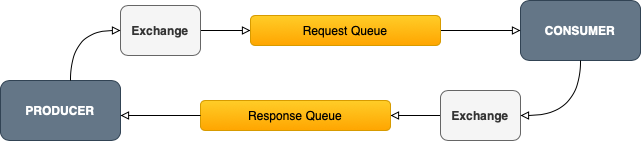

The diagram above was exported from draw.io. Its source (the exported page's mxGraphModel, read from the mxfile embedded in the PNG):
<mxGraphModel dx="960" dy="648" grid="1" gridSize="10" guides="1" tooltips="1" connect="1" arrows="1" fold="1" page="1" pageScale="1" pageWidth="827" pageHeight="1169" math="0" shadow="0">
  <root>
    <mxCell id="WIyWlLk6GJQsqaUBKTNV-0" />
    <mxCell id="WIyWlLk6GJQsqaUBKTNV-1" parent="WIyWlLk6GJQsqaUBKTNV-0" />
    <mxCell id="2Ame9g310z5l7MgPUu55-0" value="&lt;b&gt;PRODUCER&lt;/b&gt;" style="whiteSpace=wrap;html=1;rounded=1;fillColor=#647687;strokeColor=#314354;fontColor=#ffffff;" vertex="1" parent="WIyWlLk6GJQsqaUBKTNV-1">
      <mxGeometry x="40" y="150" width="120" height="60" as="geometry" />
    </mxCell>
    <mxCell id="2Ame9g310z5l7MgPUu55-1" value="&lt;b&gt;CONSUMER&lt;/b&gt;" style="whiteSpace=wrap;html=1;rounded=1;fillColor=#647687;strokeColor=#314354;fontColor=#ffffff;" vertex="1" parent="WIyWlLk6GJQsqaUBKTNV-1">
      <mxGeometry x="560" y="70" width="120" height="60" as="geometry" />
    </mxCell>
    <mxCell id="2Ame9g310z5l7MgPUu55-7" value="" style="edgeStyle=orthogonalEdgeStyle;orthogonalLoop=1;jettySize=auto;html=1;curved=1;endArrow=block;endFill=0;" edge="1" parent="WIyWlLk6GJQsqaUBKTNV-1" source="2Ame9g310z5l7MgPUu55-2" target="2Ame9g310z5l7MgPUu55-6">
      <mxGeometry relative="1" as="geometry" />
    </mxCell>
    <mxCell id="2Ame9g310z5l7MgPUu55-2" value="&lt;b&gt;Exchange&lt;/b&gt;" style="whiteSpace=wrap;html=1;rounded=1;fillColor=#f5f5f5;strokeColor=#666666;fontColor=#333333;" vertex="1" parent="WIyWlLk6GJQsqaUBKTNV-1">
      <mxGeometry x="160" y="75" width="80" height="50" as="geometry" />
    </mxCell>
    <mxCell id="2Ame9g310z5l7MgPUu55-5" value="" style="endArrow=block;html=1;sketch=0;shadow=0;edgeStyle=orthogonalEdgeStyle;curved=1;strokeWidth=1;endFill=0;" edge="1" parent="WIyWlLk6GJQsqaUBKTNV-1">
      <mxGeometry width="50" height="50" relative="1" as="geometry">
        <mxPoint x="110" y="150" as="sourcePoint" />
        <mxPoint x="160" y="100" as="targetPoint" />
        <Array as="points">
          <mxPoint x="110" y="100" />
        </Array>
      </mxGeometry>
    </mxCell>
    <mxCell id="2Ame9g310z5l7MgPUu55-8" value="" style="edgeStyle=orthogonalEdgeStyle;orthogonalLoop=1;jettySize=auto;html=1;curved=1;endArrow=block;endFill=0;" edge="1" parent="WIyWlLk6GJQsqaUBKTNV-1" source="2Ame9g310z5l7MgPUu55-6" target="2Ame9g310z5l7MgPUu55-1">
      <mxGeometry relative="1" as="geometry" />
    </mxCell>
    <mxCell id="2Ame9g310z5l7MgPUu55-6" value="Request Queue" style="whiteSpace=wrap;html=1;rounded=1;fillColor=#ffcd28;strokeColor=#d79b00;gradientColor=#ffa500;" vertex="1" parent="WIyWlLk6GJQsqaUBKTNV-1">
      <mxGeometry x="290" y="85" width="190" height="30" as="geometry" />
    </mxCell>
    <mxCell id="2Ame9g310z5l7MgPUu55-13" value="" style="edgeStyle=orthogonalEdgeStyle;orthogonalLoop=1;jettySize=auto;html=1;curved=1;endArrow=block;endFill=0;" edge="1" parent="WIyWlLk6GJQsqaUBKTNV-1" source="2Ame9g310z5l7MgPUu55-10" target="2Ame9g310z5l7MgPUu55-12">
      <mxGeometry relative="1" as="geometry" />
    </mxCell>
    <mxCell id="2Ame9g310z5l7MgPUu55-10" value="&lt;b&gt;Exchange&lt;/b&gt;" style="whiteSpace=wrap;html=1;rounded=1;fillColor=#f5f5f5;strokeColor=#666666;fontColor=#333333;" vertex="1" parent="WIyWlLk6GJQsqaUBKTNV-1">
      <mxGeometry x="480" y="160" width="80" height="50" as="geometry" />
    </mxCell>
    <mxCell id="2Ame9g310z5l7MgPUu55-11" value="" style="endArrow=block;html=1;entryX=1;entryY=0.5;entryDx=0;entryDy=0;exitX=0.5;exitY=1;exitDx=0;exitDy=0;edgeStyle=orthogonalEdgeStyle;curved=1;endFill=0;" edge="1" parent="WIyWlLk6GJQsqaUBKTNV-1" source="2Ame9g310z5l7MgPUu55-1" target="2Ame9g310z5l7MgPUu55-10">
      <mxGeometry width="50" height="50" relative="1" as="geometry">
        <mxPoint x="620" y="140" as="sourcePoint" />
        <mxPoint x="645" y="210" as="targetPoint" />
      </mxGeometry>
    </mxCell>
    <mxCell id="2Ame9g310z5l7MgPUu55-12" value="Response Queue" style="whiteSpace=wrap;html=1;rounded=1;fillColor=#ffcd28;strokeColor=#d79b00;gradientColor=#ffa500;" vertex="1" parent="WIyWlLk6GJQsqaUBKTNV-1">
      <mxGeometry x="240" y="170" width="190" height="30" as="geometry" />
    </mxCell>
    <mxCell id="2Ame9g310z5l7MgPUu55-14" value="" style="endArrow=block;html=1;exitX=0;exitY=0.5;exitDx=0;exitDy=0;curved=1;endFill=0;" edge="1" parent="WIyWlLk6GJQsqaUBKTNV-1" source="2Ame9g310z5l7MgPUu55-12">
      <mxGeometry width="50" height="50" relative="1" as="geometry">
        <mxPoint x="210" y="225" as="sourcePoint" />
        <mxPoint x="160" y="185" as="targetPoint" />
      </mxGeometry>
    </mxCell>
  </root>
</mxGraphModel>